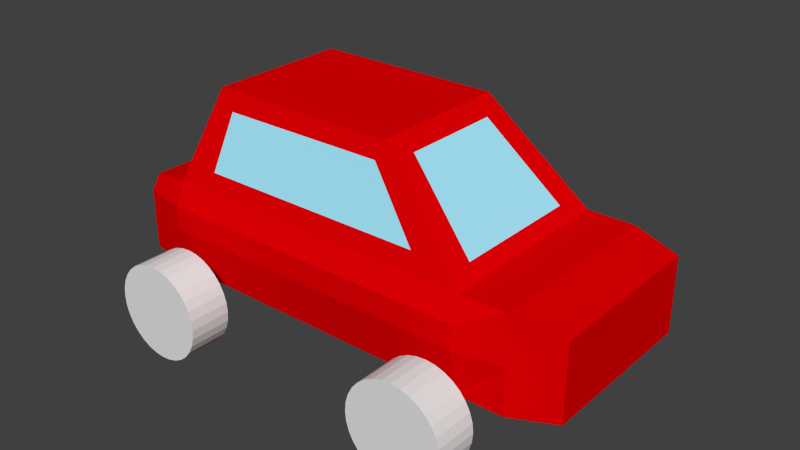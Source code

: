 # Source: auto.blend  (saved by Blender 2.71.0; exported with 4.5.12 LTS)
import bpy
from mathutils import Matrix  # noqa: F401  (used for matrix-valued properties, if any)

bpy.ops.wm.read_factory_settings(use_empty=True)
scene = bpy.context.scene
scene.name = 'Scene'

# ---- collections
col_collection_1 = bpy.data.collections.new('Collection 1'); scene.collection.children.link(col_collection_1)

# ---- materials (node trees are filled in below, after node groups)
mat_rood = bpy.data.materials.new('Rood')
mat_rood.alpha_threshold = 0.0
mat_rood.use_transparent_shadow = False
mat_rood.diffuse_color = (0.8, 0.0, 0.001055, 1.0)
mat_rood.roughness = 0.5
mat_rood.line_color = (0.0, 0.0, 0.0, 1.0)
mat_raam = bpy.data.materials.new('Raam')
mat_raam.alpha_threshold = 0.0
mat_raam.use_transparent_shadow = False
mat_raam.diffuse_color = (0.3894, 0.8335, 1.0, 1.0)
mat_raam.roughness = 0.5
mat_raam.specular_intensity = 1.0
mat_raam.line_color = (0.0, 0.0, 0.0, 1.0)
mat_zwart = bpy.data.materials.new('Zwart')
mat_zwart.alpha_threshold = 0.0
mat_zwart.use_transparent_shadow = False
mat_zwart.roughness = 0.5
mat_zwart.specular_intensity = 0.2
mat_zwart.line_color = (0.0, 0.0, 0.0, 1.0)

# ---- material node trees

# ---- world
world_world = bpy.data.worlds.new('World'); scene.world = world_world
world_world.color = (0.05088, 0.05088, 0.05088)
world_world.use_sun_shadow = False
world_world.sun_shadow_jitter_overblur = 0.0
world_world.cycles.sampling_method = 'MANUAL'
world_world.cycles.sample_map_resolution = 256

# ---- meshes
me_cube_001 = bpy.data.meshes.new('Cube.001')
me_cube_001.from_pydata([(-1.4, 1.0, -1.0), (2.0, 1.0, -1.0), (-1.0, 0.75, 1.0), (1.0, 0.75, 1.0), (-1.0, 0.0, 1.0), (-1.4, 0.0, -1.0), (1.0, 0.0, 1.0), (2.0, 0.0, -1.0), (-1.4, 1.0, 0.0), (2.0, 1.0, 0.0), (-1.4, 0.0, 0.0), (2.0, 0.0, 0.0), (3.0, 0.9, -0.9), (3.0, 0.0, -0.9), (3.0, 0.9, -0.1), (3.0, 0.0, -0.1), (-1.9, 1.0, -0.9), (-1.9, 0.0, -0.9), (-1.9, 0.9, -0.1), (-1.9, 0.0, -0.1), (-1.4, 1.1, -0.5), (2.0, 1.1, -0.5), (3.0, 0.9, -0.5), (3.0, 0.0, -0.5), (-1.9, 1.0, -0.5), (-1.9, 0.0, -0.5), (2.5, 0.0, -1.0), (2.5, 1.0, 0.0), (2.5, 0.0, 0.0), (2.5, 1.0, -1.0), (2.5, 1.0, -0.5), (-1.0, 0.5, 1.0), (2.0, 0.5, -1.0), (-1.4, 0.5, -1.0), (1.0, 0.5, 1.0), (-1.4, 0.7323, 0.0), (2.0, 0.72, 0.0), (3.0, 0.5, -0.9), (3.0, 0.5, -0.1), (-1.9, 0.5, -0.9), (-1.9, 0.5, -0.1), (3.0, 0.5, -0.5), (-1.9, 0.5, -0.5), (2.5, 0.5, 0.0), (2.5, 0.5, -1.0), (-0.9755, 1.786, -0.49), (-0.9755, 1.345, -0.49), (-0.8779, 1.786, -0.4996), (-0.8779, 1.345, -0.4996), (-0.7841, 1.786, -0.528), (-0.7841, 1.345, -0.528), (-0.6977, 1.786, -0.5742), (-0.6977, 1.345, -0.5742), (-0.6219, 1.786, -0.6364), (-0.6219, 1.345, -0.6364), (-0.5597, 1.786, -0.7122), (-0.5597, 1.345, -0.7122), (-0.5135, 1.786, -0.7986), (-0.5135, 1.345, -0.7986), (-0.4851, 1.786, -0.8924), (-0.4851, 1.345, -0.8924), (-0.4755, 1.786, -0.99), (-0.4755, 1.345, -0.99), (-0.4851, 1.786, -1.088), (-0.4851, 1.345, -1.088), (-0.5135, 1.786, -1.181), (-0.5135, 1.345, -1.181), (-0.5597, 1.786, -1.268), (-0.5597, 1.345, -1.268), (-0.6219, 1.786, -1.344), (-0.6219, 1.345, -1.344), (-0.6977, 1.786, -1.406), (-0.6977, 1.345, -1.406), (-0.7841, 1.786, -1.452), (-0.7841, 1.345, -1.452), (-0.8779, 1.786, -1.48), (-0.8779, 1.345, -1.48), (-0.9755, 1.786, -1.49), (-0.9755, 1.345, -1.49), (-1.073, 1.786, -1.48), (-1.073, 1.345, -1.48), (-1.167, 1.786, -1.452), (-1.167, 1.345, -1.452), (-1.253, 1.786, -1.406), (-1.253, 1.345, -1.406), (-1.329, 1.786, -1.344), (-1.329, 1.345, -1.344), (-1.391, 1.786, -1.268), (-1.391, 1.345, -1.268), (-1.437, 1.786, -1.181), (-1.437, 1.345, -1.181), (-1.466, 1.786, -1.088), (-1.466, 1.345, -1.088), (-1.475, 1.786, -0.99), (-1.475, 1.345, -0.99), (-1.466, 1.786, -0.8924), (-1.466, 1.345, -0.8924), (-1.437, 1.786, -0.7986), (-1.437, 1.345, -0.7986), (-1.391, 1.786, -0.7122), (-1.391, 1.345, -0.7122), (-1.329, 1.786, -0.6364), (-1.329, 1.345, -0.6364), (-1.253, 1.786, -0.5742), (-1.253, 1.345, -0.5742), (-1.167, 1.786, -0.528), (-1.167, 1.345, -0.528), (-1.073, 1.786, -0.4996), (-1.073, 1.345, -0.4996), (-1.4, 1.1, -0.25), (2.0, 1.1, -0.25), (3.0, 0.9, -0.25), (3.0, 0.0, -0.25), (-1.9, 1.0, -0.25), (-1.9, 0.0, -0.25), (2.5, 1.0, -0.25), (3.0, 0.5, -0.25), (-1.9, 0.5, -0.25), (1.942, 1.786, -0.49), (1.942, 1.345, -0.49), (2.039, 1.786, -0.4996), (2.039, 1.345, -0.4996), (2.133, 1.786, -0.528), (2.133, 1.345, -0.528), (2.219, 1.786, -0.5742), (2.219, 1.345, -0.5742), (2.295, 1.786, -0.6364), (2.295, 1.345, -0.6364), (2.357, 1.786, -0.7122), (2.357, 1.345, -0.7122), (2.403, 1.786, -0.7986), (2.403, 1.345, -0.7986), (2.432, 1.786, -0.8924), (2.432, 1.345, -0.8924), (2.442, 1.786, -0.99), (2.442, 1.345, -0.99), (2.432, 1.786, -1.088), (2.432, 1.345, -1.088), (2.403, 1.786, -1.181), (2.403, 1.345, -1.181), (2.357, 1.786, -1.268), (2.357, 1.345, -1.268), (2.295, 1.786, -1.344), (2.295, 1.345, -1.344), (2.219, 1.786, -1.406), (2.219, 1.345, -1.406), (2.133, 1.786, -1.452), (2.133, 1.345, -1.452), (2.039, 1.786, -1.48), (2.039, 1.345, -1.48), (1.942, 1.786, -1.49), (1.942, 1.345, -1.49), (1.844, 1.786, -1.48), (1.844, 1.345, -1.48), (1.75, 1.786, -1.452), (1.75, 1.345, -1.452), (1.664, 1.786, -1.406), (1.664, 1.345, -1.406), (1.588, 1.786, -1.344), (1.588, 1.345, -1.344), (1.526, 1.786, -1.268), (1.526, 1.345, -1.268), (1.48, 1.786, -1.181), (1.48, 1.345, -1.181), (1.451, 1.786, -1.088), (1.451, 1.345, -1.088), (1.442, 1.786, -0.99), (1.442, 1.345, -0.99), (1.451, 1.786, -0.8924), (1.451, 1.345, -0.8924), (1.48, 1.786, -0.7986), (1.48, 1.345, -0.7986), (1.526, 1.786, -0.7122), (1.526, 1.345, -0.7122), (1.588, 1.786, -0.6364), (1.588, 1.345, -0.6364), (1.664, 1.786, -0.5742), (1.664, 1.345, -0.5742), (1.75, 1.786, -0.528), (1.75, 1.345, -0.528), (1.844, 1.786, -0.4996), (1.844, 1.345, -0.4996), (1.147, 0.0, 0.8529), (1.146, 0.5322, 0.8536), (1.882, 0.0, 0.1183), (1.882, 0.694, 0.1184), (-1.078, 0.5453, 0.8051), (-1.078, 0.0, 0.8049), (-1.329, 0.691, 0.1779), (-1.328, 0.0, 0.179), (-0.7778, 0.75, 1.0), (-0.5556, 0.75, 1.0), (-0.3333, 0.75, 1.0), (-0.1111, 0.75, 1.0), (0.1111, 0.75, 1.0), (0.3333, 0.75, 1.0), (0.5556, 0.75, 1.0), (0.7778, 0.75, 1.0), (1.622, 1.0, -1.0), (1.244, 1.0, -1.0), (0.8667, 1.0, -1.0), (0.4889, 1.0, -1.0), (0.1111, 1.0, -1.0), (-0.2667, 1.0, -1.0), (-0.6444, 1.0, -1.0), (-1.022, 1.0, -1.0), (-1.022, 0.0, -1.0), (-0.6444, 0.0, -1.0), (-0.2667, 0.0, -1.0), (0.1111, 0.0, -1.0), (0.4889, 0.0, -1.0), (0.8667, 0.0, -1.0), (1.244, 0.0, -1.0), (1.622, 0.0, -1.0), (0.7778, 0.0, 1.0), (0.5556, 0.0, 1.0), (0.3333, 0.0, 1.0), (0.1111, 0.0, 1.0), (-0.1111, 0.0, 1.0), (-0.3333, 0.0, 1.0), (-0.5556, 0.0, 1.0), (-0.7778, 0.0, 1.0), (1.622, 1.0, 0.0), (1.244, 1.0, 0.0), (0.8667, 1.0, 0.0), (0.4889, 1.0, 0.0), (0.1111, 1.0, 0.0), (-0.2667, 1.0, 0.0), (-0.6444, 1.0, 0.0), (-1.022, 1.0, 0.0), (1.622, 1.1, -0.5), (1.244, 1.1, -0.5), (0.8667, 1.1, -0.5), (0.4889, 1.1, -0.5), (0.1111, 1.1, -0.5), (-0.2667, 1.1, -0.5), (-0.6444, 1.1, -0.5), (-1.022, 1.1, -0.5), (-1.022, 0.5, -1.0), (-0.6444, 0.5, -1.0), (-0.2667, 0.5, -1.0), (0.1111, 0.5, -1.0), (0.4889, 0.5, -1.0), (0.8667, 0.5, -1.0), (1.244, 0.5, -1.0), (1.622, 0.5, -1.0), (0.7778, 0.5, 1.0), (0.5556, 0.5, 1.0), (0.3333, 0.5, 1.0), (0.1111, 0.5, 1.0), (-0.1111, 0.5, 1.0), (-0.3333, 0.5, 1.0), (-0.5556, 0.5, 1.0), (-0.7778, 0.5, 1.0), (1.622, 1.1, -0.25), (1.244, 1.1, -0.25), (0.8667, 1.1, -0.25), (0.4889, 1.1, -0.25), (0.1111, 1.1, -0.25), (-0.2667, 1.1, -0.25), (-0.6444, 1.1, -0.25), (-1.022, 1.1, -0.25), (-0.06874, 0.7977, 0.8093), (0.6857, 0.7972, 0.8111), (-0.3206, 0.7978, 0.8087), (0.4344, 0.7974, 0.8105), (-0.5726, 0.798, 0.8082), (0.1829, 0.7975, 0.8099), (0.9368, 0.7971, 0.8117), (-0.8248, 0.7981, 0.8076), (0.0685, 0.9521, 0.1918), (1.113, 0.9521, 0.1915), (-0.2795, 0.952, 0.1918), (0.7645, 0.9521, 0.1916), (-0.6274, 0.952, 0.1919), (0.4165, 0.9521, 0.1917), (1.461, 0.9522, 0.1914), (-0.9753, 0.952, 0.192)], [], [(35, 8, 18, 40), (230, 21, 1, 198), (245, 198, 1, 32), (253, 190, 2, 31), (43, 28, 15, 38), (31, 2, 8, 35, 188, 186), (197, 3, 9, 222, 276, 268), (183, 182, 184, 185), (41, 23, 13, 37), (44, 29, 12, 37), (115, 27, 14, 111), (42, 24, 16, 39), (33, 5, 17, 39), (20, 0, 16, 24), (254, 110, 21, 230), (116, 112, 23, 41), (29, 30, 22, 12), (117, 113, 24, 42), (109, 20, 24, 113), (36, 11, 28, 43), (32, 1, 29, 44), (110, 9, 27, 115), (1, 21, 30, 29), (10, 35, 40, 19), (213, 245, 32, 7), (221, 253, 31, 4), (27, 43, 38, 14), (189, 188, 35, 10), (3, 34, 183, 185, 36, 9), (22, 41, 37, 12), (26, 44, 37, 13), (25, 42, 39, 17), (0, 33, 39, 16), (111, 116, 41, 22), (114, 117, 42, 25), (9, 36, 43, 27), (7, 32, 44, 26), (45, 46, 48, 47), (47, 48, 50, 49), (49, 50, 52, 51), (51, 52, 54, 53), (53, 54, 56, 55), (55, 56, 58, 57), (57, 58, 60, 59), (59, 60, 62, 61), (61, 62, 64, 63), (63, 64, 66, 65), (65, 66, 68, 67), (67, 68, 70, 69), (69, 70, 72, 71), (71, 72, 74, 73), (73, 74, 76, 75), (75, 76, 78, 77), (77, 78, 80, 79), (79, 80, 82, 81), (81, 82, 84, 83), (83, 84, 86, 85), (85, 86, 88, 87), (87, 88, 90, 89), (89, 90, 92, 91), (91, 92, 94, 93), (93, 94, 96, 95), (95, 96, 98, 97), (97, 98, 100, 99), (99, 100, 102, 101), (101, 102, 104, 103), (103, 104, 106, 105), (48, 46, 108, 106, 104, 102, 100, 98, 96, 94, 92, 90, 88, 86, 84, 82, 80, 78, 76, 74, 72, 70, 68, 66, 64, 62, 60, 58, 56, 54, 52, 50), (107, 108, 46, 45), (105, 106, 108, 107), (45, 47, 49, 51, 53, 55, 57, 59, 61, 63, 65, 67, 69, 71, 73, 75, 77, 79, 81, 83, 85, 87, 89, 91, 93, 95, 97, 99, 101, 103, 105, 107), (30, 115, 111, 22), (222, 9, 110, 254), (38, 15, 112, 116), (40, 18, 113, 117), (8, 109, 113, 18), (21, 110, 115, 30), (14, 38, 116, 111), (19, 40, 117, 114), (118, 119, 121, 120), (120, 121, 123, 122), (122, 123, 125, 124), (124, 125, 127, 126), (126, 127, 129, 128), (128, 129, 131, 130), (130, 131, 133, 132), (132, 133, 135, 134), (134, 135, 137, 136), (136, 137, 139, 138), (138, 139, 141, 140), (140, 141, 143, 142), (142, 143, 145, 144), (144, 145, 147, 146), (146, 147, 149, 148), (148, 149, 151, 150), (150, 151, 153, 152), (152, 153, 155, 154), (154, 155, 157, 156), (156, 157, 159, 158), (158, 159, 161, 160), (160, 161, 163, 162), (162, 163, 165, 164), (164, 165, 167, 166), (166, 167, 169, 168), (168, 169, 171, 170), (170, 171, 173, 172), (172, 173, 175, 174), (174, 175, 177, 176), (176, 177, 179, 178), (121, 119, 181, 179, 177, 175, 173, 171, 169, 167, 165, 163, 161, 159, 157, 155, 153, 151, 149, 147, 145, 143, 141, 139, 137, 135, 133, 131, 129, 127, 125, 123), (180, 181, 119, 118), (178, 179, 181, 180), (118, 120, 122, 124, 126, 128, 130, 132, 134, 136, 138, 140, 142, 144, 146, 148, 150, 152, 154, 156, 158, 160, 162, 164, 166, 168, 170, 172, 174, 176, 178, 180), (34, 6, 182, 183), (185, 184, 11, 36), (4, 31, 186, 187), (187, 186, 188, 189), (20, 237, 205, 0), (237, 236, 204, 205), (236, 235, 203, 204), (235, 234, 202, 203), (234, 233, 201, 202), (233, 232, 200, 201), (232, 231, 199, 200), (231, 230, 198, 199), (33, 0, 205, 238), (238, 205, 204, 239), (239, 204, 203, 240), (240, 203, 202, 241), (241, 202, 201, 242), (242, 201, 200, 243), (243, 200, 199, 244), (244, 199, 198, 245), (34, 3, 197, 246), (246, 197, 196, 247), (247, 196, 195, 248), (248, 195, 194, 249), (249, 194, 193, 250), (250, 193, 192, 251), (251, 192, 191, 252), (252, 191, 190, 253), (2, 190, 269, 277, 229, 8), (190, 191, 266, 269), (191, 192, 264, 266), (192, 193, 262, 264), (193, 194, 267, 262), (194, 195, 265, 267), (195, 196, 263, 265), (196, 197, 268, 263), (109, 261, 237, 20), (261, 260, 236, 237), (260, 259, 235, 236), (259, 258, 234, 235), (258, 257, 233, 234), (257, 256, 232, 233), (256, 255, 231, 232), (255, 254, 230, 231), (5, 33, 238, 206), (206, 238, 239, 207), (207, 239, 240, 208), (208, 240, 241, 209), (209, 241, 242, 210), (210, 242, 243, 211), (211, 243, 244, 212), (212, 244, 245, 213), (6, 34, 246, 214), (214, 246, 247, 215), (215, 247, 248, 216), (216, 248, 249, 217), (217, 249, 250, 218), (218, 250, 251, 219), (219, 251, 252, 220), (220, 252, 253, 221), (8, 229, 261, 109), (229, 228, 260, 261), (228, 227, 259, 260), (227, 226, 258, 259), (226, 225, 257, 258), (225, 224, 256, 257), (224, 223, 255, 256), (223, 222, 254, 255), (273, 271, 223, 224), (272, 270, 226, 227), (271, 276, 222, 223), (270, 275, 225, 226), (277, 274, 228, 229), (275, 273, 224, 225), (274, 272, 227, 228), (262, 267, 275, 270), (265, 263, 271, 273), (269, 266, 274, 277), (264, 262, 270, 272), (267, 265, 273, 275), (263, 268, 276, 271), (266, 264, 272, 274)])
me_cube_001.polygons.foreach_set('material_index', [0, 0, 0, 0, 0, 0, 0, 1, 0, 0, 0, 0, 0, 0, 0, 0, 0, 0, 0, 0, 0, 0, 0, 0, 0, 0, 0, 0, 0, 0, 0, 0, 0, 0, 0, 0, 0, 2, 2, 2, 2, 2, 2, 2, 2, 2, 2, 2, 2, 2, 2, 2, 2, 2, 2, 2, 2, 2, 2, 2, 2, 2, 2, 2, 2, 2, 2, 2, 2, 2, 2, 0, 0, 0, 0, 0, 0, 0, 0, 2, 2, 2, 2, 2, 2, 2, 2, 2, 2, 2, 2, 2, 2, 2, 2, 2, 2, 2, 2, 2, 2, 2, 2, 2, 2, 2, 2, 2, 2, 2, 2, 2, 2, 0, 0, 0, 1, 0, 0, 0, 0, 0, 0, 0, 0, 0, 0, 0, 0, 0, 0, 0, 0, 0, 0, 0, 0, 0, 0, 0, 0, 0, 0, 0, 0, 0, 0, 0, 0, 0, 0, 0, 0, 0, 0, 0, 0, 0, 0, 0, 0, 0, 0, 0, 0, 0, 0, 0, 0, 0, 0, 0, 0, 0, 0, 0, 0, 0, 0, 0, 0, 0, 0, 0, 0, 0, 0, 0, 1, 1, 1, 1, 1, 1, 1])
me_cube_001.materials.append(mat_rood)
me_cube_001.materials.append(mat_raam)
me_cube_001.materials.append(mat_zwart)
me_cube_001.use_remesh_preserve_volume = False
me_cube_001.use_remesh_preserve_attributes = False
me_cube_001.use_mirror_vertex_groups = False
me_cube_001.update()

# ---- objects
ob_cube = bpy.data.objects.new('Cube', me_cube_001)

# ---- transforms, parenting, visibility, modifiers, constraints
ob_cube.location = (0.0, 0.0, 1.492)
ob_cube.lineart.crease_threshold = 0.0
_m = ob_cube.modifiers.new('Mirror', 'MIRROR')
_m.use_axis = (False, True, False)
_m.use_clip = True

# ---- collection membership
col_collection_1.objects.link(ob_cube)

# ---- scene / render settings (as saved in the file)
scene.frame_start = 1; scene.frame_end = 250; scene.frame_set(1)
scene.render.engine = 'BLENDER_EEVEE_NEXT'
scene.render.resolution_percentage = 50
scene.render.dither_intensity = 0.0
scene.cycles.use_denoising = False
scene.cycles.samples = 10
scene.cycles.sampling_pattern = 'TABULATED_SOBOL'
scene.cycles.light_sampling_threshold = 0.0
scene.cycles.use_adaptive_sampling = False
scene.cycles.use_light_tree = False
scene.cycles.blur_glossy = 0.0
scene.cycles.volume_bounces = 1
scene.cycles.pixel_filter_type = 'GAUSSIAN'
scene.cycles.sample_clamp_indirect = 0.0
scene.view_settings.view_transform = 'Standard'
bpy.context.view_layer.update()

# ---- added for rendering (the .blend has no active camera and no usable light): camera, sun
cam_auto = bpy.data.cameras.new('AutoCamera')
cam_auto.lens = 50.0
cam_auto.sensor_width = 36.0
cam_auto.clip_end = 1000.0
ob_auto_camera = bpy.data.objects.new('AutoCamera', cam_auto)
scene.collection.objects.link(ob_auto_camera)
ob_auto_camera.location = (6.61537, -7.27844, 6.09927)
ob_auto_camera.rotation_euler = (1.09748, -7.21219e-08, 0.694738)
scene.camera = ob_auto_camera
light_auto_sun = bpy.data.lights.new('AutoSun', 'SUN')
light_auto_sun.energy = 3.0
light_auto_sun.angle = 0.0523599
ob_auto_sun = bpy.data.objects.new('AutoSun', light_auto_sun)
scene.collection.objects.link(ob_auto_sun)
ob_auto_sun.rotation_euler = (0.872665, 0.174533, 0.523599)
bpy.context.view_layer.update()
